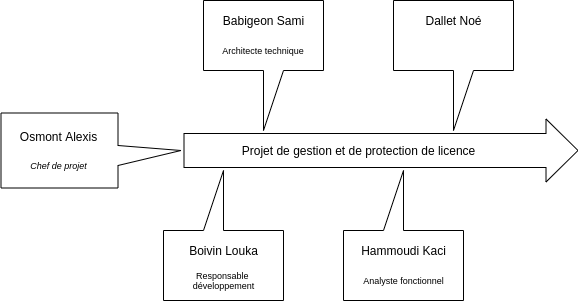

The diagram above was exported from draw.io. Its source (the exported page's mxGraphModel, read from the mxfile embedded in the PNG):
<mxGraphModel dx="806" dy="662" grid="1" gridSize="10" guides="1" tooltips="1" connect="1" arrows="1" fold="1" page="1" pageScale="1" pageWidth="850" pageHeight="2500" math="0" shadow="0">
  <root>
    <mxCell id="0" />
    <mxCell id="1" parent="0" />
    <mxCell id="B_s1YdA3VscbXknjIwIf-10" value="" style="shape=flexArrow;endArrow=classic;html=1;rounded=0;endWidth=28;endSize=10.33;width=34;" edge="1" parent="1">
      <mxGeometry width="50" height="50" relative="1" as="geometry">
        <mxPoint x="250" y="560" as="sourcePoint" />
        <mxPoint x="645" y="560" as="targetPoint" />
        <Array as="points" />
      </mxGeometry>
    </mxCell>
    <mxCell id="B_s1YdA3VscbXknjIwIf-11" value="&lt;br&gt;&lt;br&gt;&lt;font style=&quot;font-size: 9px&quot;&gt;Architecte technique&lt;/font&gt;" style="shape=callout;whiteSpace=wrap;html=1;perimeter=calloutPerimeter;position2=0.5;size=60;position=0.5;" vertex="1" parent="1">
      <mxGeometry x="270" y="410" width="120" height="130" as="geometry" />
    </mxCell>
    <mxCell id="B_s1YdA3VscbXknjIwIf-13" value="" style="shape=callout;whiteSpace=wrap;html=1;perimeter=calloutPerimeter;position2=0.5;size=60;position=0.5;rotation=-180;" vertex="1" parent="1">
      <mxGeometry x="230" y="580" width="120" height="130" as="geometry" />
    </mxCell>
    <mxCell id="B_s1YdA3VscbXknjIwIf-14" value="" style="shape=callout;whiteSpace=wrap;html=1;perimeter=calloutPerimeter;position2=0.5;size=60;position=0.5;rotation=-180;" vertex="1" parent="1">
      <mxGeometry x="410" y="580" width="120" height="130" as="geometry" />
    </mxCell>
    <mxCell id="B_s1YdA3VscbXknjIwIf-15" value="" style="shape=callout;whiteSpace=wrap;html=1;perimeter=calloutPerimeter;position2=0.5;size=60;position=0.5;" vertex="1" parent="1">
      <mxGeometry x="460" y="410" width="120" height="130" as="geometry" />
    </mxCell>
    <mxCell id="B_s1YdA3VscbXknjIwIf-16" value="" style="shape=callout;whiteSpace=wrap;html=1;perimeter=calloutPerimeter;position2=0.5;size=63;position=0.3;rotation=-90;base=20;" vertex="1" parent="1">
      <mxGeometry x="120" y="470" width="75" height="180" as="geometry" />
    </mxCell>
    <mxCell id="B_s1YdA3VscbXknjIwIf-17" value="Babigeon Sami" style="text;html=1;resizable=0;autosize=1;align=center;verticalAlign=middle;points=[];fillColor=none;strokeColor=none;rounded=0;" vertex="1" parent="1">
      <mxGeometry x="280" y="420" width="100" height="20" as="geometry" />
    </mxCell>
    <mxCell id="B_s1YdA3VscbXknjIwIf-18" value="Boivin Louka" style="text;html=1;resizable=0;autosize=1;align=center;verticalAlign=middle;points=[];fillColor=none;strokeColor=none;rounded=0;" vertex="1" parent="1">
      <mxGeometry x="250" y="650" width="80" height="20" as="geometry" />
    </mxCell>
    <mxCell id="B_s1YdA3VscbXknjIwIf-19" value="Hammoudi Kaci" style="text;html=1;resizable=0;autosize=1;align=center;verticalAlign=middle;points=[];fillColor=none;strokeColor=none;rounded=0;" vertex="1" parent="1">
      <mxGeometry x="420" y="650" width="100" height="20" as="geometry" />
    </mxCell>
    <mxCell id="B_s1YdA3VscbXknjIwIf-20" value="Dallet Noé" style="text;html=1;resizable=0;autosize=1;align=center;verticalAlign=middle;points=[];fillColor=none;strokeColor=none;rounded=0;" vertex="1" parent="1">
      <mxGeometry x="485" y="420" width="70" height="20" as="geometry" />
    </mxCell>
    <mxCell id="B_s1YdA3VscbXknjIwIf-21" value="Osmont Alexis&lt;br&gt;&lt;br&gt;&lt;font size=&quot;1&quot;&gt;&lt;i style=&quot;font-size: 9px&quot;&gt;Chef de projet&lt;/i&gt;&lt;/font&gt;" style="text;html=1;resizable=0;autosize=1;align=center;verticalAlign=middle;points=[];fillColor=none;strokeColor=none;rounded=0;" vertex="1" parent="1">
      <mxGeometry x="80" y="535" width="90" height="50" as="geometry" />
    </mxCell>
    <mxCell id="B_s1YdA3VscbXknjIwIf-22" value="Analyste fonctionnel" style="text;html=1;resizable=0;autosize=1;align=center;verticalAlign=middle;points=[];fillColor=none;strokeColor=none;rounded=0;fontSize=9;" vertex="1" parent="1">
      <mxGeometry x="420" y="680" width="100" height="20" as="geometry" />
    </mxCell>
    <mxCell id="B_s1YdA3VscbXknjIwIf-23" value="Responsable &lt;br&gt;développement" style="text;html=1;resizable=0;autosize=1;align=center;verticalAlign=middle;points=[];fillColor=none;strokeColor=none;rounded=0;fontSize=9;" vertex="1" parent="1">
      <mxGeometry x="250" y="675" width="80" height="30" as="geometry" />
    </mxCell>
    <mxCell id="B_s1YdA3VscbXknjIwIf-24" value="&lt;font style=&quot;font-size: 12px&quot;&gt;Projet de gestion et de protection de licence&lt;/font&gt;" style="text;html=1;resizable=0;autosize=1;align=center;verticalAlign=middle;points=[];fillColor=none;strokeColor=none;rounded=0;fontSize=9;" vertex="1" parent="1">
      <mxGeometry x="300" y="550" width="250" height="20" as="geometry" />
    </mxCell>
  </root>
</mxGraphModel>